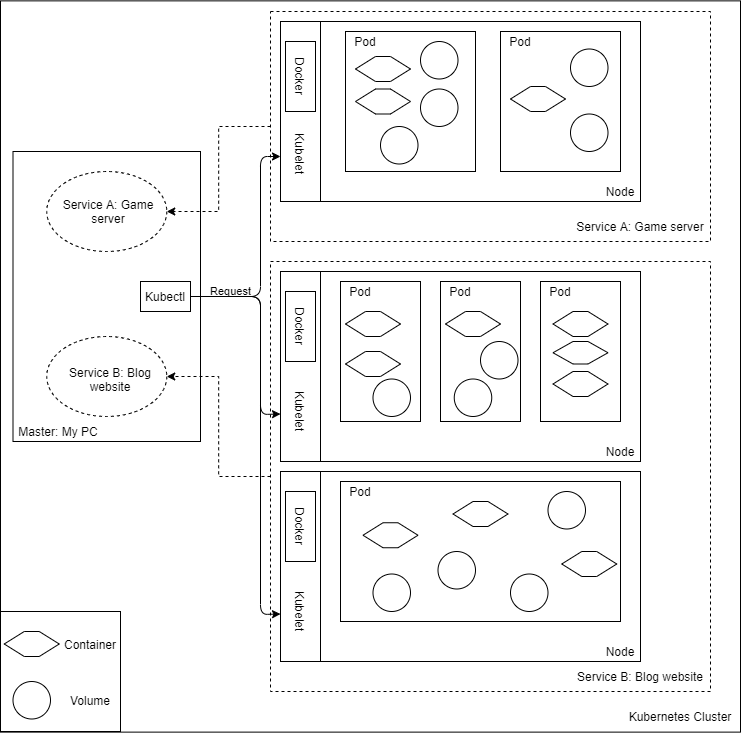

The diagram above was exported from draw.io. Its source (the exported page's mxGraphModel, read from the mxfile embedded in the PNG):
<mxGraphModel dx="1185" dy="619" grid="1" gridSize="10" guides="1" tooltips="1" connect="1" arrows="1" fold="1" page="1" pageScale="1" pageWidth="850" pageHeight="1100" math="0" shadow="0">
  <root>
    <mxCell id="0" />
    <mxCell id="1" parent="0" />
    <mxCell id="Nn-FEmSZot_oKr6YGQr_-79" value="" style="rounded=0;whiteSpace=wrap;html=1;fillColor=none;" vertex="1" parent="1">
      <mxGeometry x="80" y="79.37" width="740" height="731.25" as="geometry" />
    </mxCell>
    <mxCell id="Nn-FEmSZot_oKr6YGQr_-116" style="edgeStyle=orthogonalEdgeStyle;rounded=0;orthogonalLoop=1;jettySize=auto;html=1;exitX=0;exitY=0.5;exitDx=0;exitDy=0;entryX=1;entryY=0.5;entryDx=0;entryDy=0;dashed=1;" edge="1" parent="1" source="Nn-FEmSZot_oKr6YGQr_-16" target="Nn-FEmSZot_oKr6YGQr_-112">
      <mxGeometry relative="1" as="geometry" />
    </mxCell>
    <mxCell id="Nn-FEmSZot_oKr6YGQr_-16" value="" style="rounded=0;whiteSpace=wrap;html=1;dashed=1;fillColor=none;" vertex="1" parent="1">
      <mxGeometry x="350" y="90" width="440" height="230" as="geometry" />
    </mxCell>
    <mxCell id="Nn-FEmSZot_oKr6YGQr_-81" value="" style="rounded=0;whiteSpace=wrap;html=1;fillColor=none;" vertex="1" parent="1">
      <mxGeometry x="92.5" y="230" width="187.5" height="290" as="geometry" />
    </mxCell>
    <mxCell id="Nn-FEmSZot_oKr6YGQr_-119" style="edgeStyle=orthogonalEdgeStyle;rounded=0;orthogonalLoop=1;jettySize=auto;html=1;exitX=0;exitY=0.5;exitDx=0;exitDy=0;entryX=1;entryY=0.5;entryDx=0;entryDy=0;dashed=1;" edge="1" parent="1" source="Nn-FEmSZot_oKr6YGQr_-15" target="Nn-FEmSZot_oKr6YGQr_-113">
      <mxGeometry relative="1" as="geometry" />
    </mxCell>
    <mxCell id="Nn-FEmSZot_oKr6YGQr_-15" value="" style="rounded=0;whiteSpace=wrap;html=1;fillColor=none;dashed=1;" vertex="1" parent="1">
      <mxGeometry x="350" y="340" width="440" height="430" as="geometry" />
    </mxCell>
    <mxCell id="Nn-FEmSZot_oKr6YGQr_-4" value="" style="rounded=0;whiteSpace=wrap;html=1;" vertex="1" parent="1">
      <mxGeometry x="360" y="100" width="360" height="180" as="geometry" />
    </mxCell>
    <mxCell id="Nn-FEmSZot_oKr6YGQr_-6" value="" style="rounded=0;whiteSpace=wrap;html=1;" vertex="1" parent="1">
      <mxGeometry x="360" y="550" width="360" height="190" as="geometry" />
    </mxCell>
    <mxCell id="Nn-FEmSZot_oKr6YGQr_-7" value="" style="rounded=0;whiteSpace=wrap;html=1;" vertex="1" parent="1">
      <mxGeometry x="360" y="350" width="360" height="190" as="geometry" />
    </mxCell>
    <mxCell id="Nn-FEmSZot_oKr6YGQr_-9" value="" style="rounded=0;whiteSpace=wrap;html=1;" vertex="1" parent="1">
      <mxGeometry x="425" y="110" width="130" height="140" as="geometry" />
    </mxCell>
    <mxCell id="Nn-FEmSZot_oKr6YGQr_-10" value="" style="rounded=0;whiteSpace=wrap;html=1;" vertex="1" parent="1">
      <mxGeometry x="580" y="110" width="120" height="140" as="geometry" />
    </mxCell>
    <mxCell id="Nn-FEmSZot_oKr6YGQr_-11" value="" style="rounded=0;whiteSpace=wrap;html=1;" vertex="1" parent="1">
      <mxGeometry x="420" y="360" width="80" height="140" as="geometry" />
    </mxCell>
    <mxCell id="Nn-FEmSZot_oKr6YGQr_-12" value="" style="rounded=0;whiteSpace=wrap;html=1;" vertex="1" parent="1">
      <mxGeometry x="520" y="360" width="80" height="140" as="geometry" />
    </mxCell>
    <mxCell id="Nn-FEmSZot_oKr6YGQr_-13" value="" style="rounded=0;whiteSpace=wrap;html=1;" vertex="1" parent="1">
      <mxGeometry x="620" y="360" width="80" height="140" as="geometry" />
    </mxCell>
    <mxCell id="Nn-FEmSZot_oKr6YGQr_-14" value="" style="rounded=0;whiteSpace=wrap;html=1;" vertex="1" parent="1">
      <mxGeometry x="420" y="560" width="280" height="140" as="geometry" />
    </mxCell>
    <mxCell id="Nn-FEmSZot_oKr6YGQr_-20" value="" style="rounded=0;whiteSpace=wrap;html=1;" vertex="1" parent="1">
      <mxGeometry x="360" y="350" width="40" height="190" as="geometry" />
    </mxCell>
    <mxCell id="Nn-FEmSZot_oKr6YGQr_-22" value="" style="rounded=0;whiteSpace=wrap;html=1;" vertex="1" parent="1">
      <mxGeometry x="360" y="100" width="40" height="180" as="geometry" />
    </mxCell>
    <mxCell id="Nn-FEmSZot_oKr6YGQr_-24" value="" style="rounded=0;whiteSpace=wrap;html=1;" vertex="1" parent="1">
      <mxGeometry x="360" y="550" width="40" height="190" as="geometry" />
    </mxCell>
    <mxCell id="Nn-FEmSZot_oKr6YGQr_-25" value="" style="rounded=0;whiteSpace=wrap;html=1;fillColor=#ffffff;" vertex="1" parent="1">
      <mxGeometry x="365" y="370" width="30" height="70" as="geometry" />
    </mxCell>
    <mxCell id="Nn-FEmSZot_oKr6YGQr_-26" value="" style="rounded=0;whiteSpace=wrap;html=1;fillColor=#ffffff;" vertex="1" parent="1">
      <mxGeometry x="365" y="120" width="30" height="70" as="geometry" />
    </mxCell>
    <mxCell id="Nn-FEmSZot_oKr6YGQr_-27" value="" style="rounded=0;whiteSpace=wrap;html=1;fillColor=#ffffff;" vertex="1" parent="1">
      <mxGeometry x="365" y="570" width="30" height="70" as="geometry" />
    </mxCell>
    <mxCell id="Nn-FEmSZot_oKr6YGQr_-28" value="Docker" style="text;html=1;strokeColor=none;fillColor=none;align=center;verticalAlign=middle;whiteSpace=wrap;rounded=0;rotation=90;" vertex="1" parent="1">
      <mxGeometry x="360" y="395" width="40" height="20" as="geometry" />
    </mxCell>
    <mxCell id="Nn-FEmSZot_oKr6YGQr_-29" value="Docker" style="text;html=1;strokeColor=none;fillColor=none;align=center;verticalAlign=middle;whiteSpace=wrap;rounded=0;rotation=90;" vertex="1" parent="1">
      <mxGeometry x="360" y="145" width="40" height="20" as="geometry" />
    </mxCell>
    <mxCell id="Nn-FEmSZot_oKr6YGQr_-30" value="Docker" style="text;html=1;strokeColor=none;fillColor=none;align=center;verticalAlign=middle;whiteSpace=wrap;rounded=0;rotation=90;" vertex="1" parent="1">
      <mxGeometry x="360" y="595" width="40" height="20" as="geometry" />
    </mxCell>
    <mxCell id="Nn-FEmSZot_oKr6YGQr_-31" value="Kubelet" style="text;html=1;strokeColor=none;fillColor=none;align=center;verticalAlign=middle;whiteSpace=wrap;rounded=0;rotation=90;" vertex="1" parent="1">
      <mxGeometry x="360" y="222.5" width="40" height="20" as="geometry" />
    </mxCell>
    <mxCell id="Nn-FEmSZot_oKr6YGQr_-33" value="Kubelet" style="text;html=1;strokeColor=none;fillColor=none;align=center;verticalAlign=middle;whiteSpace=wrap;rounded=0;rotation=90;" vertex="1" parent="1">
      <mxGeometry x="360" y="480" width="40" height="20" as="geometry" />
    </mxCell>
    <mxCell id="Nn-FEmSZot_oKr6YGQr_-34" value="Kubelet" style="text;html=1;strokeColor=none;fillColor=none;align=center;verticalAlign=middle;whiteSpace=wrap;rounded=0;rotation=90;" vertex="1" parent="1">
      <mxGeometry x="360" y="680" width="40" height="20" as="geometry" />
    </mxCell>
    <mxCell id="Nn-FEmSZot_oKr6YGQr_-35" value="Pod" style="text;html=1;strokeColor=none;fillColor=none;align=center;verticalAlign=middle;whiteSpace=wrap;rounded=0;" vertex="1" parent="1">
      <mxGeometry x="420" y="360" width="40" height="20" as="geometry" />
    </mxCell>
    <mxCell id="Nn-FEmSZot_oKr6YGQr_-36" value="Pod" style="text;html=1;strokeColor=none;fillColor=none;align=center;verticalAlign=middle;whiteSpace=wrap;rounded=0;" vertex="1" parent="1">
      <mxGeometry x="520" y="360" width="40" height="20" as="geometry" />
    </mxCell>
    <mxCell id="Nn-FEmSZot_oKr6YGQr_-37" value="Pod" style="text;html=1;strokeColor=none;fillColor=none;align=center;verticalAlign=middle;whiteSpace=wrap;rounded=0;" vertex="1" parent="1">
      <mxGeometry x="620" y="360" width="40" height="20" as="geometry" />
    </mxCell>
    <mxCell id="Nn-FEmSZot_oKr6YGQr_-38" value="Pod" style="text;html=1;strokeColor=none;fillColor=none;align=center;verticalAlign=middle;whiteSpace=wrap;rounded=0;" vertex="1" parent="1">
      <mxGeometry x="425" y="110" width="40" height="20" as="geometry" />
    </mxCell>
    <mxCell id="Nn-FEmSZot_oKr6YGQr_-39" value="Pod" style="text;html=1;strokeColor=none;fillColor=none;align=center;verticalAlign=middle;whiteSpace=wrap;rounded=0;" vertex="1" parent="1">
      <mxGeometry x="580" y="110" width="40" height="20" as="geometry" />
    </mxCell>
    <mxCell id="Nn-FEmSZot_oKr6YGQr_-40" value="Pod" style="text;html=1;strokeColor=none;fillColor=none;align=center;verticalAlign=middle;whiteSpace=wrap;rounded=0;" vertex="1" parent="1">
      <mxGeometry x="420" y="560" width="40" height="20" as="geometry" />
    </mxCell>
    <mxCell id="Nn-FEmSZot_oKr6YGQr_-41" value="Node" style="text;html=1;strokeColor=none;fillColor=none;align=center;verticalAlign=middle;whiteSpace=wrap;rounded=0;" vertex="1" parent="1">
      <mxGeometry x="680" y="260" width="40" height="20" as="geometry" />
    </mxCell>
    <mxCell id="Nn-FEmSZot_oKr6YGQr_-42" value="Node" style="text;html=1;strokeColor=none;fillColor=none;align=center;verticalAlign=middle;whiteSpace=wrap;rounded=0;" vertex="1" parent="1">
      <mxGeometry x="680" y="520" width="40" height="20" as="geometry" />
    </mxCell>
    <mxCell id="Nn-FEmSZot_oKr6YGQr_-43" value="Node" style="text;html=1;strokeColor=none;fillColor=none;align=center;verticalAlign=middle;whiteSpace=wrap;rounded=0;" vertex="1" parent="1">
      <mxGeometry x="680" y="720" width="40" height="20" as="geometry" />
    </mxCell>
    <mxCell id="Nn-FEmSZot_oKr6YGQr_-46" value="" style="shape=hexagon;perimeter=hexagonPerimeter2;whiteSpace=wrap;html=1;fixedSize=1;rounded=0;fillColor=#ffffff;" vertex="1" parent="1">
      <mxGeometry x="435" y="135" width="55" height="25" as="geometry" />
    </mxCell>
    <mxCell id="Nn-FEmSZot_oKr6YGQr_-48" value="" style="shape=hexagon;perimeter=hexagonPerimeter2;whiteSpace=wrap;html=1;fixedSize=1;rounded=0;fillColor=#ffffff;" vertex="1" parent="1">
      <mxGeometry x="435" y="167.5" width="55" height="25" as="geometry" />
    </mxCell>
    <mxCell id="Nn-FEmSZot_oKr6YGQr_-49" value="" style="ellipse;whiteSpace=wrap;html=1;aspect=fixed;rounded=0;fillColor=#ffffff;" vertex="1" parent="1">
      <mxGeometry x="500" y="120" width="37.5" height="37.5" as="geometry" />
    </mxCell>
    <mxCell id="Nn-FEmSZot_oKr6YGQr_-50" value="" style="ellipse;whiteSpace=wrap;html=1;aspect=fixed;rounded=0;fillColor=#ffffff;" vertex="1" parent="1">
      <mxGeometry x="500" y="167.5" width="37.5" height="37.5" as="geometry" />
    </mxCell>
    <mxCell id="Nn-FEmSZot_oKr6YGQr_-51" value="" style="ellipse;whiteSpace=wrap;html=1;aspect=fixed;rounded=0;fillColor=#ffffff;" vertex="1" parent="1">
      <mxGeometry x="460" y="205" width="37.5" height="37.5" as="geometry" />
    </mxCell>
    <mxCell id="Nn-FEmSZot_oKr6YGQr_-52" value="" style="ellipse;whiteSpace=wrap;html=1;aspect=fixed;rounded=0;fillColor=#ffffff;" vertex="1" parent="1">
      <mxGeometry x="650" y="127.5" width="37.5" height="37.5" as="geometry" />
    </mxCell>
    <mxCell id="Nn-FEmSZot_oKr6YGQr_-53" value="" style="ellipse;whiteSpace=wrap;html=1;aspect=fixed;rounded=0;fillColor=#ffffff;" vertex="1" parent="1">
      <mxGeometry x="650" y="192.5" width="37.5" height="37.5" as="geometry" />
    </mxCell>
    <mxCell id="Nn-FEmSZot_oKr6YGQr_-54" value="" style="shape=hexagon;perimeter=hexagonPerimeter2;whiteSpace=wrap;html=1;fixedSize=1;rounded=0;fillColor=#ffffff;" vertex="1" parent="1">
      <mxGeometry x="590" y="165" width="55" height="25" as="geometry" />
    </mxCell>
    <mxCell id="Nn-FEmSZot_oKr6YGQr_-55" value="" style="shape=hexagon;perimeter=hexagonPerimeter2;whiteSpace=wrap;html=1;fixedSize=1;rounded=0;fillColor=#ffffff;" vertex="1" parent="1">
      <mxGeometry x="425" y="390" width="55" height="25" as="geometry" />
    </mxCell>
    <mxCell id="Nn-FEmSZot_oKr6YGQr_-56" value="" style="shape=hexagon;perimeter=hexagonPerimeter2;whiteSpace=wrap;html=1;fixedSize=1;rounded=0;fillColor=#ffffff;" vertex="1" parent="1">
      <mxGeometry x="425" y="430" width="55" height="25" as="geometry" />
    </mxCell>
    <mxCell id="Nn-FEmSZot_oKr6YGQr_-58" value="" style="shape=hexagon;perimeter=hexagonPerimeter2;whiteSpace=wrap;html=1;fixedSize=1;rounded=0;fillColor=#ffffff;" vertex="1" parent="1">
      <mxGeometry x="525" y="390" width="55" height="25" as="geometry" />
    </mxCell>
    <mxCell id="Nn-FEmSZot_oKr6YGQr_-59" value="" style="shape=hexagon;perimeter=hexagonPerimeter2;whiteSpace=wrap;html=1;fixedSize=1;rounded=0;fillColor=#ffffff;" vertex="1" parent="1">
      <mxGeometry x="632.5" y="390" width="55" height="25" as="geometry" />
    </mxCell>
    <mxCell id="Nn-FEmSZot_oKr6YGQr_-60" value="" style="shape=hexagon;perimeter=hexagonPerimeter2;whiteSpace=wrap;html=1;fixedSize=1;rounded=0;fillColor=#ffffff;" vertex="1" parent="1">
      <mxGeometry x="632.5" y="420" width="55" height="22.5" as="geometry" />
    </mxCell>
    <mxCell id="Nn-FEmSZot_oKr6YGQr_-61" value="" style="shape=hexagon;perimeter=hexagonPerimeter2;whiteSpace=wrap;html=1;fixedSize=1;rounded=0;fillColor=#ffffff;" vertex="1" parent="1">
      <mxGeometry x="632.5" y="450" width="55" height="25" as="geometry" />
    </mxCell>
    <mxCell id="Nn-FEmSZot_oKr6YGQr_-62" value="" style="ellipse;whiteSpace=wrap;html=1;aspect=fixed;rounded=0;fillColor=#ffffff;" vertex="1" parent="1">
      <mxGeometry x="560" y="420" width="37.5" height="37.5" as="geometry" />
    </mxCell>
    <mxCell id="Nn-FEmSZot_oKr6YGQr_-63" value="" style="ellipse;whiteSpace=wrap;html=1;aspect=fixed;rounded=0;fillColor=#ffffff;" vertex="1" parent="1">
      <mxGeometry x="533.75" y="457.5" width="37.5" height="37.5" as="geometry" />
    </mxCell>
    <mxCell id="Nn-FEmSZot_oKr6YGQr_-64" value="" style="ellipse;whiteSpace=wrap;html=1;aspect=fixed;rounded=0;fillColor=#ffffff;" vertex="1" parent="1">
      <mxGeometry x="452.5" y="457.5" width="37.5" height="37.5" as="geometry" />
    </mxCell>
    <mxCell id="Nn-FEmSZot_oKr6YGQr_-65" value="" style="shape=hexagon;perimeter=hexagonPerimeter2;whiteSpace=wrap;html=1;fixedSize=1;rounded=0;fillColor=#ffffff;" vertex="1" parent="1">
      <mxGeometry x="442.5" y="601.25" width="55" height="25" as="geometry" />
    </mxCell>
    <mxCell id="Nn-FEmSZot_oKr6YGQr_-66" value="" style="shape=hexagon;perimeter=hexagonPerimeter2;whiteSpace=wrap;html=1;fixedSize=1;rounded=0;fillColor=#ffffff;" vertex="1" parent="1">
      <mxGeometry x="532.5" y="580" width="55" height="25" as="geometry" />
    </mxCell>
    <mxCell id="Nn-FEmSZot_oKr6YGQr_-67" value="" style="ellipse;whiteSpace=wrap;html=1;aspect=fixed;rounded=0;fillColor=#ffffff;" vertex="1" parent="1">
      <mxGeometry x="627.5" y="570" width="37.5" height="37.5" as="geometry" />
    </mxCell>
    <mxCell id="Nn-FEmSZot_oKr6YGQr_-68" value="" style="ellipse;whiteSpace=wrap;html=1;aspect=fixed;rounded=0;fillColor=#ffffff;" vertex="1" parent="1">
      <mxGeometry x="452.5" y="652.5" width="37.5" height="37.5" as="geometry" />
    </mxCell>
    <mxCell id="Nn-FEmSZot_oKr6YGQr_-75" value="" style="ellipse;whiteSpace=wrap;html=1;aspect=fixed;rounded=0;fillColor=#ffffff;" vertex="1" parent="1">
      <mxGeometry x="590" y="652.5" width="37.5" height="37.5" as="geometry" />
    </mxCell>
    <mxCell id="Nn-FEmSZot_oKr6YGQr_-80" value="Kubernetes Cluster" style="text;html=1;strokeColor=none;fillColor=none;align=center;verticalAlign=middle;whiteSpace=wrap;rounded=0;" vertex="1" parent="1">
      <mxGeometry x="700" y="780" width="120" height="30" as="geometry" />
    </mxCell>
    <mxCell id="Nn-FEmSZot_oKr6YGQr_-87" value="" style="rounded=0;whiteSpace=wrap;html=1;fillColor=none;" vertex="1" parent="1">
      <mxGeometry x="80" y="690" width="120" height="120" as="geometry" />
    </mxCell>
    <mxCell id="Nn-FEmSZot_oKr6YGQr_-88" value="" style="shape=hexagon;perimeter=hexagonPerimeter2;whiteSpace=wrap;html=1;fixedSize=1;rounded=0;fillColor=#ffffff;" vertex="1" parent="1">
      <mxGeometry x="83.75" y="710" width="55" height="25" as="geometry" />
    </mxCell>
    <mxCell id="Nn-FEmSZot_oKr6YGQr_-89" value="" style="ellipse;whiteSpace=wrap;html=1;aspect=fixed;rounded=0;fillColor=#ffffff;" vertex="1" parent="1">
      <mxGeometry x="92.5" y="760" width="37.5" height="37.5" as="geometry" />
    </mxCell>
    <mxCell id="Nn-FEmSZot_oKr6YGQr_-90" value="Container" style="text;html=1;strokeColor=none;fillColor=none;align=center;verticalAlign=middle;whiteSpace=wrap;rounded=0;" vertex="1" parent="1">
      <mxGeometry x="150" y="712.5" width="40" height="20" as="geometry" />
    </mxCell>
    <mxCell id="Nn-FEmSZot_oKr6YGQr_-91" value="Volume" style="text;html=1;strokeColor=none;fillColor=none;align=center;verticalAlign=middle;whiteSpace=wrap;rounded=0;" vertex="1" parent="1">
      <mxGeometry x="150" y="768.75" width="40" height="20" as="geometry" />
    </mxCell>
    <mxCell id="Nn-FEmSZot_oKr6YGQr_-92" value="Master: My PC" style="text;html=1;strokeColor=none;fillColor=none;align=center;verticalAlign=middle;whiteSpace=wrap;rounded=0;" vertex="1" parent="1">
      <mxGeometry x="92.5" y="500" width="90" height="20" as="geometry" />
    </mxCell>
    <mxCell id="Nn-FEmSZot_oKr6YGQr_-94" value="Service B: Blog website" style="text;html=1;strokeColor=none;fillColor=none;align=center;verticalAlign=middle;whiteSpace=wrap;rounded=0;" vertex="1" parent="1">
      <mxGeometry x="650" y="740" width="140" height="30" as="geometry" />
    </mxCell>
    <mxCell id="Nn-FEmSZot_oKr6YGQr_-95" value="Service A: Game server" style="text;html=1;strokeColor=none;fillColor=none;align=center;verticalAlign=middle;whiteSpace=wrap;rounded=0;" vertex="1" parent="1">
      <mxGeometry x="650" y="290" width="140" height="30" as="geometry" />
    </mxCell>
    <mxCell id="Nn-FEmSZot_oKr6YGQr_-100" value="" style="endArrow=classic;html=1;entryX=0;entryY=0.75;entryDx=0;entryDy=0;exitX=1;exitY=0.5;exitDx=0;exitDy=0;" edge="1" parent="1" source="Nn-FEmSZot_oKr6YGQr_-106" target="Nn-FEmSZot_oKr6YGQr_-22">
      <mxGeometry relative="1" as="geometry">
        <mxPoint x="210" y="230.83" as="sourcePoint" />
        <mxPoint x="350" y="149.16" as="targetPoint" />
        <Array as="points">
          <mxPoint x="340" y="375" />
          <mxPoint x="340" y="235" />
        </Array>
      </mxGeometry>
    </mxCell>
    <mxCell id="Nn-FEmSZot_oKr6YGQr_-106" value="Kubectl" style="rounded=0;whiteSpace=wrap;html=1;fillColor=none;" vertex="1" parent="1">
      <mxGeometry x="220" y="360" width="50" height="30" as="geometry" />
    </mxCell>
    <mxCell id="Nn-FEmSZot_oKr6YGQr_-107" value="" style="endArrow=classic;html=1;exitX=1;exitY=0.5;exitDx=0;exitDy=0;entryX=0;entryY=0.75;entryDx=0;entryDy=0;" edge="1" parent="1" source="Nn-FEmSZot_oKr6YGQr_-106" target="Nn-FEmSZot_oKr6YGQr_-20">
      <mxGeometry relative="1" as="geometry">
        <mxPoint x="320" y="450" as="sourcePoint" />
        <mxPoint x="420" y="450" as="targetPoint" />
        <Array as="points">
          <mxPoint x="340" y="375" />
          <mxPoint x="340" y="493" />
        </Array>
      </mxGeometry>
    </mxCell>
    <mxCell id="Nn-FEmSZot_oKr6YGQr_-108" value="Request" style="edgeLabel;resizable=0;html=1;align=center;verticalAlign=middle;labelBackgroundColor=none;" connectable="0" vertex="1" parent="Nn-FEmSZot_oKr6YGQr_-107">
      <mxGeometry relative="1" as="geometry">
        <mxPoint x="-30" y="-39.17" as="offset" />
      </mxGeometry>
    </mxCell>
    <mxCell id="Nn-FEmSZot_oKr6YGQr_-109" value="" style="endArrow=classic;html=1;exitX=1;exitY=0.5;exitDx=0;exitDy=0;entryX=0;entryY=0.75;entryDx=0;entryDy=0;" edge="1" parent="1" source="Nn-FEmSZot_oKr6YGQr_-106" target="Nn-FEmSZot_oKr6YGQr_-24">
      <mxGeometry relative="1" as="geometry">
        <mxPoint x="320" y="450" as="sourcePoint" />
        <mxPoint x="420" y="450" as="targetPoint" />
        <Array as="points">
          <mxPoint x="340" y="375" />
          <mxPoint x="340" y="693" />
        </Array>
      </mxGeometry>
    </mxCell>
    <mxCell id="Nn-FEmSZot_oKr6YGQr_-112" value="" style="ellipse;whiteSpace=wrap;html=1;rounded=0;labelBackgroundColor=none;fillColor=none;dashed=1;" vertex="1" parent="1">
      <mxGeometry x="126.25" y="250" width="120" height="80" as="geometry" />
    </mxCell>
    <mxCell id="Nn-FEmSZot_oKr6YGQr_-113" value="" style="ellipse;whiteSpace=wrap;html=1;rounded=0;labelBackgroundColor=none;fillColor=none;dashed=1;" vertex="1" parent="1">
      <mxGeometry x="126.25" y="415" width="120" height="80" as="geometry" />
    </mxCell>
    <mxCell id="Nn-FEmSZot_oKr6YGQr_-120" value="Service A: Game server" style="text;html=1;strokeColor=none;fillColor=none;align=center;verticalAlign=middle;whiteSpace=wrap;rounded=0;" vertex="1" parent="1">
      <mxGeometry x="126.25" y="275" width="123.75" height="30" as="geometry" />
    </mxCell>
    <mxCell id="Nn-FEmSZot_oKr6YGQr_-121" value="Service B: Blog website" style="text;html=1;strokeColor=none;fillColor=none;align=center;verticalAlign=middle;whiteSpace=wrap;rounded=0;" vertex="1" parent="1">
      <mxGeometry x="140" y="442.5" width="100" height="30" as="geometry" />
    </mxCell>
    <mxCell id="Nn-FEmSZot_oKr6YGQr_-123" value="" style="ellipse;whiteSpace=wrap;html=1;aspect=fixed;rounded=0;fillColor=#ffffff;" vertex="1" parent="1">
      <mxGeometry x="517.5" y="630" width="37.5" height="37.5" as="geometry" />
    </mxCell>
    <mxCell id="Nn-FEmSZot_oKr6YGQr_-124" value="" style="shape=hexagon;perimeter=hexagonPerimeter2;whiteSpace=wrap;html=1;fixedSize=1;rounded=0;fillColor=#ffffff;" vertex="1" parent="1">
      <mxGeometry x="641.25" y="630" width="55" height="25" as="geometry" />
    </mxCell>
  </root>
</mxGraphModel>